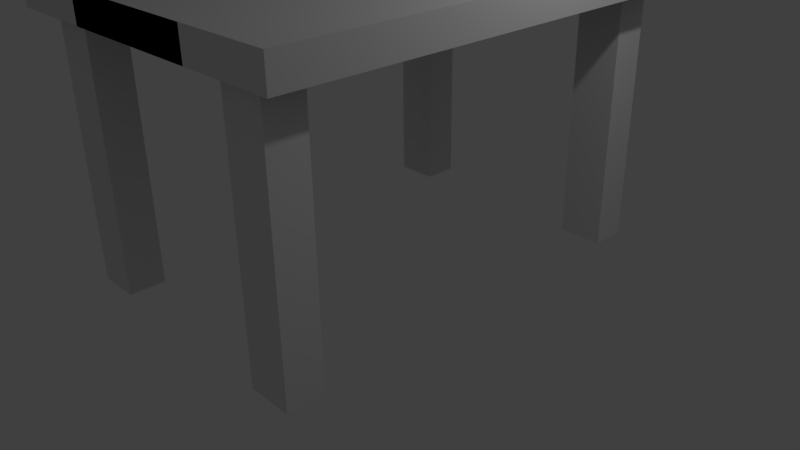 # Source: simple_table.blend  (saved by Blender 2.77.0; exported with 4.5.12 LTS)
import bpy
from mathutils import Matrix  # noqa: F401  (used for matrix-valued properties, if any)

bpy.ops.wm.read_factory_settings(use_empty=True)
scene = bpy.context.scene
scene.name = 'Scene'

# ---- collections
col_collection_1 = bpy.data.collections.new('Collection 1'); scene.collection.children.link(col_collection_1)

# ---- materials (node trees are filled in below, after node groups)
mat_material = bpy.data.materials.new('Material')
mat_material.alpha_threshold = 0.0
mat_material.use_transparent_shadow = False
mat_material.roughness = 0.5
mat_material.line_color = (0.0, 0.0, 0.0, 1.0)

# ---- material node trees

# ---- world
world_world = bpy.data.worlds.new('World'); scene.world = world_world
world_world.color = (0.05088, 0.05088, 0.05088)
world_world.use_sun_shadow = False
world_world.sun_shadow_jitter_overblur = 0.0
world_world.cycles.sampling_method = 'MANUAL'

# ---- cameras
cam_camera = bpy.data.cameras.new('Camera')
cam_camera.clip_end = 100.0
cam_camera.lens = 35.0
cam_camera.sensor_width = 32.0
cam_camera.sensor_height = 18.0
cam_camera.ortho_scale = 7.314
cam_camera.dof.focus_distance = 0.0
cam_camera.dof.aperture_fstop = 128.0

# ---- lights
light_lamp = bpy.data.lights.new('Lamp', 'POINT')
light_lamp.transmission_factor = 0.0
light_lamp.cutoff_distance = 30.0
light_lamp.energy = 100.0
light_lamp.shadow_buffer_clip_start = 1.001
light_lamp.shadow_soft_size = 0.1
light_lamp.shadow_maximum_resolution = 0.006
light_lamp.use_absolute_resolution = True

# ---- meshes
me_cube = bpy.data.meshes.new('Cube')
me_cube.from_pydata([(2.212, 2.84, 3.282), (2.212, -2.935, 3.282), (-1.0, -2.935, 3.282), (-1.0, 2.84, 3.282), (2.212, 2.84, 3.66), (2.212, -2.935, 3.66), (-1.0, -2.935, 3.66), (-1.836, -2.749, 0.000749), (-1.836, -2.749, 3.285), (-1.836, -2.285, 0.000749), (-1.836, -2.285, 3.285), (-1.261, -2.749, 0.000749), (-1.261, -2.749, 3.285), (-1.261, -2.285, 0.000749), (-1.261, -2.285, 3.285), (-2.212, 2.84, 3.282), (-2.212, -2.935, 3.282), (1.0, -2.935, 3.282), (1.0, 2.84, 3.282), (-2.212, 2.84, 3.66), (-2.212, -2.935, 3.66), (1.0, -2.935, 3.66), (1.836, -2.749, 0.000749), (1.836, -2.749, 3.285), (1.836, -2.285, 0.000749), (1.836, -2.285, 3.285), (1.261, -2.749, 0.000749), (1.261, -2.749, 3.285), (1.261, -2.285, 0.000749), (1.261, -2.285, 3.285), (2.212, -2.84, 3.282), (2.212, 2.935, 3.282), (-1.0, 2.935, 3.282), (-1.0, -2.84, 3.282), (2.212, 2.935, 3.66), (-1.0, 2.935, 3.66), (-1.836, 2.749, 0.000749), (-1.836, 2.749, 3.285), (-1.836, 2.285, 0.000749), (-1.836, 2.285, 3.285), (-1.261, 2.749, 0.000749), (-1.261, 2.749, 3.285), (-1.261, 2.285, 0.000749), (-1.261, 2.285, 3.285), (-2.212, -2.84, 3.282), (-2.212, 2.935, 3.282), (1.0, 2.935, 3.282), (1.0, -2.84, 3.282), (-2.212, -2.84, 3.66), (-2.212, 2.935, 3.66), (1.0, 2.935, 3.66), (1.836, 2.749, 0.000749), (1.836, 2.749, 3.285), (1.836, 2.285, 0.000749), (1.836, 2.285, 3.285), (1.261, 2.749, 0.000749), (1.261, 2.749, 3.285), (1.261, 2.285, 0.000749), (1.261, 2.285, 3.285)], [], [(0, 1, 2, 3), (0, 4, 5, 1), (1, 5, 6, 2), (8, 10, 9, 7), (10, 14, 13, 9), (14, 12, 11, 13), (12, 8, 7, 11), (7, 9, 13, 11), (12, 14, 10, 8), (15, 18, 17, 16), (15, 16, 20, 19), (16, 17, 21, 20), (23, 22, 24, 25), (25, 24, 28, 29), (29, 28, 26, 27), (27, 26, 22, 23), (22, 26, 28, 24), (27, 23, 25, 29), (30, 33, 32, 31), (31, 32, 35, 34), (37, 36, 38, 39), (39, 38, 42, 43), (43, 42, 40, 41), (41, 40, 36, 37), (36, 40, 42, 38), (41, 37, 39, 43), (44, 45, 46, 47), (44, 48, 49, 45), (45, 49, 50, 46), (52, 54, 53, 51), (54, 58, 57, 53), (58, 56, 55, 57), (56, 52, 51, 55), (51, 53, 57, 55), (56, 58, 54, 52), (49, 20, 5, 34), (4, 0, 31, 34)])
_uv = me_cube.uv_layers.new(name='UVMap')
_uv.uv.foreach_set('vector', [0.0004531, 0.7338, 0.4661, 0.7338, 0.4661, 0.4747, 0.0004531, 0.4747, 0.6485, 0.4661, 0.6181, 0.4661, 0.6181, 0.0004531, 0.6485, 0.0004531, 0.9641, 0.9995, 0.9337, 0.9995, 0.9337, 0.7405, 0.9641, 0.7405, 0.7051, 0.7347, 0.6677, 0.7347, 0.6677, 0.9995, 0.7051, 0.9995, 0.5135, 0.7347, 0.4671, 0.7347, 0.4671, 0.9995, 0.5135, 0.9995, 0.6294, 0.7347, 0.6668, 0.7347, 0.6668, 0.9995, 0.6294, 0.9995, 0.9488, 0.0004531, 0.9952, 0.0004531, 0.9952, 0.2653, 0.9488, 0.2653, 0.7586, 0.3037, 0.7586, 0.2662, 0.7122, 0.2662, 0.7122, 0.3037, 0.7122, 0.342, 0.7122, 0.3046, 0.7586, 0.3046, 0.7586, 0.342, 0.4661, 0.9937, 0.4661, 0.7347, 0.0004531, 0.7347, 0.0004531, 0.9937, 0.7113, 0.4661, 0.7113, 0.0004531, 0.6808, 0.0004531, 0.6808, 0.4661, 0.8829, 0.7347, 0.8829, 0.9937, 0.8524, 0.9937, 0.8524, 0.7347, 0.8201, 0.7347, 0.8201, 0.9995, 0.7827, 0.9995, 0.7827, 0.7347, 0.7595, 0.0004531, 0.7595, 0.2653, 0.806, 0.2653, 0.806, 0.0004531, 0.5527, 0.7347, 0.5527, 0.9995, 0.5901, 0.9995, 0.5901, 0.7347, 0.7586, 0.0004531, 0.7586, 0.2653, 0.7122, 0.2653, 0.7122, 0.0004531, 0.7122, 0.457, 0.7586, 0.457, 0.7586, 0.4195, 0.7122, 0.4195, 0.806, 0.3037, 0.7595, 0.3037, 0.7595, 0.2662, 0.806, 0.2662, 0.3581, 0.4661, 0.6171, 0.4661, 0.6171, 0.0004531, 0.3581, 0.0004531, 0.8515, 0.9937, 0.8515, 0.7347, 0.821, 0.7347, 0.821, 0.9937, 0.5144, 0.7347, 0.5144, 0.9995, 0.5518, 0.9995, 0.5518, 0.7347, 0.9479, 0.0004531, 0.9479, 0.2653, 0.9015, 0.2653, 0.9015, 0.0004531, 0.7818, 0.7347, 0.7818, 0.9995, 0.7443, 0.9995, 0.7443, 0.7347, 0.9337, 0.4747, 0.9337, 0.7396, 0.9801, 0.7396, 0.9801, 0.4747, 0.806, 0.3046, 0.7595, 0.3046, 0.7595, 0.342, 0.806, 0.342, 0.7595, 0.3429, 0.806, 0.3429, 0.806, 0.3803, 0.7595, 0.3803, 0.9327, 0.4747, 0.4671, 0.4747, 0.4671, 0.7338, 0.9327, 0.7338, 0.6799, 0.0004531, 0.6494, 0.0004531, 0.6494, 0.4661, 0.6799, 0.4661, 0.9143, 0.7347, 0.8838, 0.7347, 0.8838, 0.9937, 0.9143, 0.9937, 0.591, 0.7347, 0.6284, 0.7347, 0.6284, 0.9995, 0.591, 0.9995, 0.8542, 0.0004531, 0.9006, 0.0004531, 0.9006, 0.2653, 0.8542, 0.2653, 0.7434, 0.7347, 0.706, 0.7347, 0.706, 0.9995, 0.7434, 0.9995, 0.8533, 0.0004531, 0.8069, 0.0004531, 0.8069, 0.2653, 0.8533, 0.2653, 0.7122, 0.3812, 0.7122, 0.4186, 0.7586, 0.4186, 0.7586, 0.3812, 0.7586, 0.3429, 0.7586, 0.3803, 0.7122, 0.3803, 0.7122, 0.3429, 0.3572, 0.0004531, 0.3572, 0.4738, 0.0004531, 0.4738, 0.0004531, 0.0004531, 0.6181, 0.4661, 0.6485, 0.4661, 0.6485, 0.4738, 0.6181, 0.4738])
me_cube.materials.append(mat_material)
me_cube.use_remesh_preserve_volume = False
me_cube.use_remesh_preserve_attributes = False
me_cube.use_mirror_vertex_groups = False
me_cube.update()

# ---- objects
ob_cube = bpy.data.objects.new('Cube', me_cube)
ob_lamp = bpy.data.objects.new('Lamp', light_lamp)
ob_camera = bpy.data.objects.new('Camera', cam_camera)

# ---- transforms, parenting, visibility, modifiers, constraints
ob_cube.location = (0.0, 0.0, 0.0)
ob_cube.lock_rotations_4d = False
ob_cube.empty_display_type = 'ARROWS'
ob_cube.lineart.crease_threshold = 0.0
ob_lamp.location = (4.076, 1.005, 5.904)
ob_lamp.rotation_euler = (0.6503, 0.05522, 1.866)
ob_lamp.lock_rotations_4d = False
ob_lamp.empty_display_type = 'ARROWS'
ob_lamp.color = (0.0, 0.0, 0.0, 0.0)
ob_lamp.lineart.crease_threshold = 0.0
ob_camera.location = (7.481, -6.508, 5.344)
ob_camera.rotation_euler = (1.109, 0.01082, 0.8149)
ob_camera.lock_rotations_4d = False
ob_camera.empty_display_type = 'ARROWS'
ob_camera.color = (0.0, 0.0, 0.0, 0.0)
ob_camera.display_type = 'WIRE'
ob_camera.lineart.crease_threshold = 0.0

# ---- collection membership
col_collection_1.objects.link(ob_cube)
col_collection_1.objects.link(ob_lamp)
col_collection_1.objects.link(ob_camera)

# ---- scene / render settings (as saved in the file)
scene.camera = ob_camera
scene.frame_start = 1; scene.frame_end = 250; scene.frame_set(1)
scene.render.engine = 'BLENDER_EEVEE_NEXT'
scene.render.resolution_percentage = 50
scene.render.dither_intensity = 0.0
scene.cycles.use_denoising = False
scene.cycles.samples = 128
scene.cycles.sampling_pattern = 'TABULATED_SOBOL'
scene.cycles.light_sampling_threshold = 0.0
scene.cycles.use_adaptive_sampling = False
scene.cycles.use_light_tree = False
scene.cycles.blur_glossy = 0.0
scene.cycles.sample_clamp_indirect = 0.0
scene.view_settings.view_transform = 'Standard'
bpy.context.view_layer.update()
